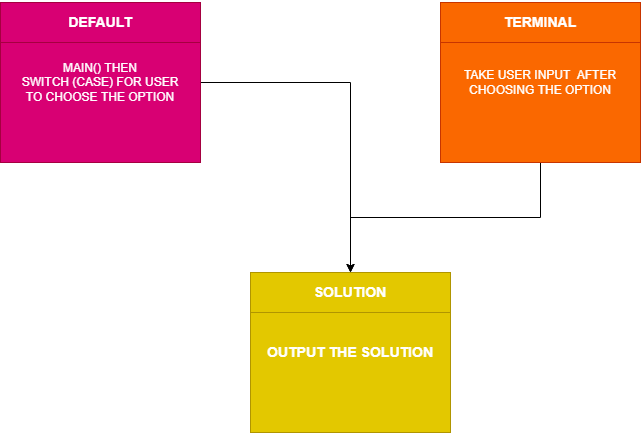

The diagram above was exported from draw.io. Its source (the exported page's mxGraphModel, read from the mxfile embedded in the PNG):
<mxGraphModel dx="868" dy="393" grid="1" gridSize="10" guides="1" tooltips="1" connect="1" arrows="1" fold="1" page="1" pageScale="1" pageWidth="827" pageHeight="1169" background="#FFFFFF" math="0" shadow="0">
  <root>
    <mxCell id="WIyWlLk6GJQsqaUBKTNV-0" />
    <mxCell id="WIyWlLk6GJQsqaUBKTNV-1" parent="WIyWlLk6GJQsqaUBKTNV-0" />
    <mxCell id="_aAWBXYNupljY7ostRgM-14" style="edgeStyle=orthogonalEdgeStyle;rounded=0;orthogonalLoop=1;jettySize=auto;html=1;fontFamily=Helvetica;fontColor=#FFFFFF;" edge="1" parent="WIyWlLk6GJQsqaUBKTNV-1" source="_aAWBXYNupljY7ostRgM-5">
      <mxGeometry relative="1" as="geometry">
        <mxPoint x="430" y="310" as="targetPoint" />
      </mxGeometry>
    </mxCell>
    <mxCell id="_aAWBXYNupljY7ostRgM-5" value="MAIN() THEN&lt;br&gt;SWITCH (CASE) FOR USER&lt;br&gt;TO CHOOSE THE OPTION" style="rounded=0;whiteSpace=wrap;html=1;fillColor=#d80073;strokeColor=#A50040;fontColor=#ffffff;" vertex="1" parent="WIyWlLk6GJQsqaUBKTNV-1">
      <mxGeometry x="80" y="40" width="200" height="160" as="geometry" />
    </mxCell>
    <mxCell id="_aAWBXYNupljY7ostRgM-13" style="edgeStyle=orthogonalEdgeStyle;rounded=0;orthogonalLoop=1;jettySize=auto;html=1;fontFamily=Helvetica;fontColor=#FFFFFF;" edge="1" parent="WIyWlLk6GJQsqaUBKTNV-1" source="_aAWBXYNupljY7ostRgM-7" target="_aAWBXYNupljY7ostRgM-12">
      <mxGeometry relative="1" as="geometry" />
    </mxCell>
    <mxCell id="_aAWBXYNupljY7ostRgM-7" value="&lt;font color=&quot;#ffffff&quot;&gt;TAKE USER INPUT&amp;nbsp; AFTER CHOOSING THE OPTION&lt;/font&gt;" style="rounded=0;whiteSpace=wrap;html=1;fillColor=#fa6800;fontColor=#000000;strokeColor=#C73500;" vertex="1" parent="WIyWlLk6GJQsqaUBKTNV-1">
      <mxGeometry x="520" y="40" width="200" height="160" as="geometry" />
    </mxCell>
    <mxCell id="_aAWBXYNupljY7ostRgM-8" value="&lt;h3&gt;&lt;font color=&quot;#ffffff&quot;&gt;OUTPUT THE SOLUTION&lt;/font&gt;&lt;/h3&gt;" style="rounded=0;whiteSpace=wrap;html=1;fillColor=#e3c800;fontColor=#000000;strokeColor=#B09500;" vertex="1" parent="WIyWlLk6GJQsqaUBKTNV-1">
      <mxGeometry x="330" y="310" width="200" height="160" as="geometry" />
    </mxCell>
    <mxCell id="_aAWBXYNupljY7ostRgM-9" value="&lt;h3&gt;DEFAULT&lt;/h3&gt;" style="rounded=0;whiteSpace=wrap;html=1;fillColor=#d80073;strokeColor=#A50040;fontColor=#ffffff;fontFamily=Helvetica;" vertex="1" parent="WIyWlLk6GJQsqaUBKTNV-1">
      <mxGeometry x="80" y="40" width="200" height="40" as="geometry" />
    </mxCell>
    <mxCell id="_aAWBXYNupljY7ostRgM-11" value="&lt;h3&gt;&lt;font color=&quot;#ffffff&quot;&gt;TERMINAL&lt;/font&gt;&lt;/h3&gt;" style="rounded=0;whiteSpace=wrap;html=1;fillColor=#fa6800;fontColor=#000000;strokeColor=#C73500;" vertex="1" parent="WIyWlLk6GJQsqaUBKTNV-1">
      <mxGeometry x="520" y="40" width="200" height="40" as="geometry" />
    </mxCell>
    <mxCell id="_aAWBXYNupljY7ostRgM-12" value="&lt;h3&gt;&lt;font color=&quot;#ffffff&quot;&gt;SOLUTION&lt;/font&gt;&lt;/h3&gt;" style="rounded=0;whiteSpace=wrap;html=1;fillColor=#e3c800;fontColor=#000000;strokeColor=#B09500;" vertex="1" parent="WIyWlLk6GJQsqaUBKTNV-1">
      <mxGeometry x="330" y="310" width="200" height="40" as="geometry" />
    </mxCell>
  </root>
</mxGraphModel>